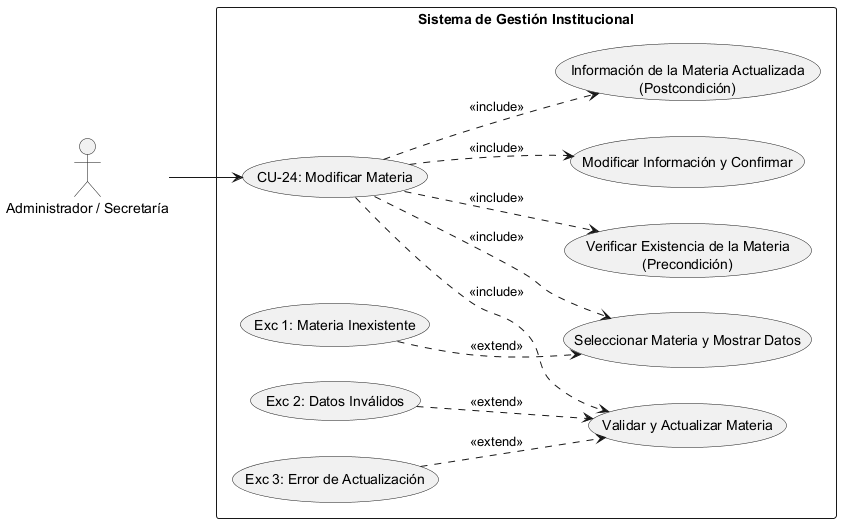

The diagram above was rendered by PlantUML. Its source (embedded in the PNG):
@startuml
left to right direction
skinparam packageStyle rectangle

' Definición de Actores
actor "Administrador / Secretaría" as Actor

rectangle "Sistema de Gestión Institucional" {
    
    ' Caso de Uso Principal
    usecase "CU-24: Modificar Materia" as CU24
    
    ' --- PRECONDICIÓN ---
    usecase "Verificar Existencia de la Materia\n(Precondición)" as Precond
    
    ' --- SECUENCIA NORMAL ---
    usecase "Seleccionar Materia y Mostrar Datos" as Sec1
    usecase "Modificar Información y Confirmar" as Sec2
    usecase "Validar y Actualizar Materia" as Sec3
    
    ' --- POSTCONDICIÓN ---
    usecase "Información de la Materia Actualizada\n(Postcondición)" as Post
    
    ' --- EXCEPCIONES ---
    usecase "Exc 1: Materia Inexistente" as Exc1
    usecase "Exc 2: Datos Inválidos" as Exc2
    usecase "Exc 3: Error de Actualización" as Exc3

    ' Conexión del Actor al caso raíz
    Actor --> CU24

    ' Relaciones de Inclusión (Precondiciones, Secuencia Normal y Postcondición)
    CU24 ..> Precond : <<include>>
    CU24 ..> Sec1 : <<include>>
    CU24 ..> Sec2 : <<include>>
    CU24 ..> Sec3 : <<include>>
    CU24 ..> Post : <<include>>

    ' Relaciones de Extensión (Excepciones vinculadas al paso correspondiente)
    Exc1 ..> Sec1 : <<extend>>
    Exc2 ..> Sec3 : <<extend>>
    Exc3 ..> Sec3 : <<extend>>
}
@enduml